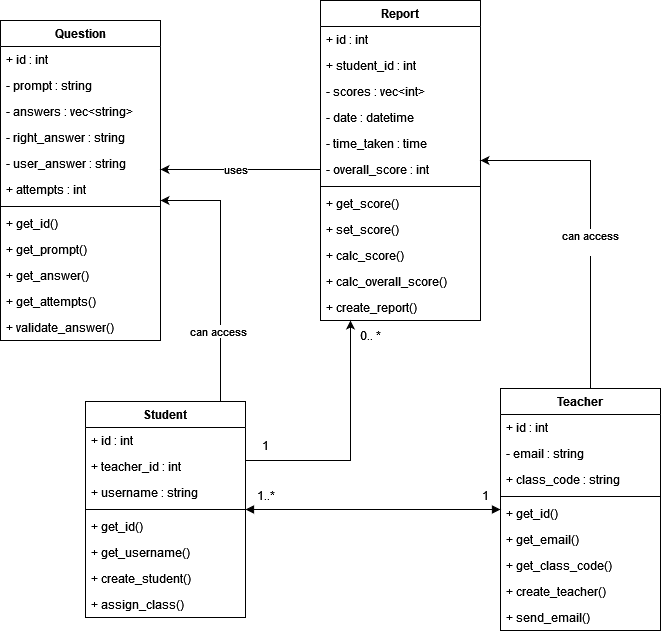

The diagram above was exported from draw.io. Its source (the exported page's mxGraphModel, read from the mxfile embedded in the PNG):
<mxGraphModel dx="1434" dy="706" grid="1" gridSize="10" guides="1" tooltips="1" connect="1" arrows="1" fold="1" page="1" pageScale="1" pageWidth="827" pageHeight="1169" math="0" shadow="0">
  <root>
    <mxCell id="WIyWlLk6GJQsqaUBKTNV-0" />
    <mxCell id="WIyWlLk6GJQsqaUBKTNV-1" parent="WIyWlLk6GJQsqaUBKTNV-0" />
    <mxCell id="3ewmXXQ7BXgqML00224L-9" value="Question" style="swimlane;fontStyle=1;align=center;verticalAlign=top;childLayout=stackLayout;horizontal=1;startSize=26;horizontalStack=0;resizeParent=1;resizeParentMax=0;resizeLast=0;collapsible=1;marginBottom=0;whiteSpace=wrap;html=1;" parent="WIyWlLk6GJQsqaUBKTNV-1" vertex="1">
      <mxGeometry x="80" y="40" width="160" height="320" as="geometry" />
    </mxCell>
    <mxCell id="3ewmXXQ7BXgqML00224L-10" value="+ id : int" style="text;strokeColor=none;fillColor=none;align=left;verticalAlign=top;spacingLeft=4;spacingRight=4;overflow=hidden;rotatable=0;points=[[0,0.5],[1,0.5]];portConstraint=eastwest;whiteSpace=wrap;html=1;" parent="3ewmXXQ7BXgqML00224L-9" vertex="1">
      <mxGeometry y="26" width="160" height="26" as="geometry" />
    </mxCell>
    <mxCell id="3ewmXXQ7BXgqML00224L-13" value="- prompt : string" style="text;strokeColor=none;fillColor=none;align=left;verticalAlign=top;spacingLeft=4;spacingRight=4;overflow=hidden;rotatable=0;points=[[0,0.5],[1,0.5]];portConstraint=eastwest;whiteSpace=wrap;html=1;" parent="3ewmXXQ7BXgqML00224L-9" vertex="1">
      <mxGeometry y="52" width="160" height="26" as="geometry" />
    </mxCell>
    <mxCell id="3ewmXXQ7BXgqML00224L-16" value="- answers : vec&amp;lt;string&amp;gt;" style="text;strokeColor=none;fillColor=none;align=left;verticalAlign=top;spacingLeft=4;spacingRight=4;overflow=hidden;rotatable=0;points=[[0,0.5],[1,0.5]];portConstraint=eastwest;whiteSpace=wrap;html=1;" parent="3ewmXXQ7BXgqML00224L-9" vertex="1">
      <mxGeometry y="78" width="160" height="26" as="geometry" />
    </mxCell>
    <mxCell id="3ewmXXQ7BXgqML00224L-15" value="- right_answer : string" style="text;strokeColor=none;fillColor=none;align=left;verticalAlign=top;spacingLeft=4;spacingRight=4;overflow=hidden;rotatable=0;points=[[0,0.5],[1,0.5]];portConstraint=eastwest;whiteSpace=wrap;html=1;" parent="3ewmXXQ7BXgqML00224L-9" vertex="1">
      <mxGeometry y="104" width="160" height="26" as="geometry" />
    </mxCell>
    <mxCell id="3ewmXXQ7BXgqML00224L-21" value="- user_answer : string" style="text;strokeColor=none;fillColor=none;align=left;verticalAlign=top;spacingLeft=4;spacingRight=4;overflow=hidden;rotatable=0;points=[[0,0.5],[1,0.5]];portConstraint=eastwest;whiteSpace=wrap;html=1;" parent="3ewmXXQ7BXgqML00224L-9" vertex="1">
      <mxGeometry y="130" width="160" height="26" as="geometry" />
    </mxCell>
    <mxCell id="3ewmXXQ7BXgqML00224L-14" value="+ attempts : int" style="text;strokeColor=none;fillColor=none;align=left;verticalAlign=top;spacingLeft=4;spacingRight=4;overflow=hidden;rotatable=0;points=[[0,0.5],[1,0.5]];portConstraint=eastwest;whiteSpace=wrap;html=1;" parent="3ewmXXQ7BXgqML00224L-9" vertex="1">
      <mxGeometry y="156" width="160" height="26" as="geometry" />
    </mxCell>
    <mxCell id="3ewmXXQ7BXgqML00224L-11" value="" style="line;strokeWidth=1;fillColor=none;align=left;verticalAlign=middle;spacingTop=-1;spacingLeft=3;spacingRight=3;rotatable=0;labelPosition=right;points=[];portConstraint=eastwest;strokeColor=inherit;" parent="3ewmXXQ7BXgqML00224L-9" vertex="1">
      <mxGeometry y="182" width="160" height="8" as="geometry" />
    </mxCell>
    <mxCell id="3ewmXXQ7BXgqML00224L-12" value="&lt;div&gt;+ get_id()&lt;/div&gt;" style="text;strokeColor=none;fillColor=none;align=left;verticalAlign=top;spacingLeft=4;spacingRight=4;overflow=hidden;rotatable=0;points=[[0,0.5],[1,0.5]];portConstraint=eastwest;whiteSpace=wrap;html=1;" parent="3ewmXXQ7BXgqML00224L-9" vertex="1">
      <mxGeometry y="190" width="160" height="26" as="geometry" />
    </mxCell>
    <mxCell id="3ewmXXQ7BXgqML00224L-20" value="+ get_prompt()" style="text;strokeColor=none;fillColor=none;align=left;verticalAlign=top;spacingLeft=4;spacingRight=4;overflow=hidden;rotatable=0;points=[[0,0.5],[1,0.5]];portConstraint=eastwest;whiteSpace=wrap;html=1;" parent="3ewmXXQ7BXgqML00224L-9" vertex="1">
      <mxGeometry y="216" width="160" height="26" as="geometry" />
    </mxCell>
    <mxCell id="3ewmXXQ7BXgqML00224L-19" value="+ get_answer()" style="text;strokeColor=none;fillColor=none;align=left;verticalAlign=top;spacingLeft=4;spacingRight=4;overflow=hidden;rotatable=0;points=[[0,0.5],[1,0.5]];portConstraint=eastwest;whiteSpace=wrap;html=1;" parent="3ewmXXQ7BXgqML00224L-9" vertex="1">
      <mxGeometry y="242" width="160" height="26" as="geometry" />
    </mxCell>
    <mxCell id="3ewmXXQ7BXgqML00224L-18" value="+ get_attempts()" style="text;strokeColor=none;fillColor=none;align=left;verticalAlign=top;spacingLeft=4;spacingRight=4;overflow=hidden;rotatable=0;points=[[0,0.5],[1,0.5]];portConstraint=eastwest;whiteSpace=wrap;html=1;" parent="3ewmXXQ7BXgqML00224L-9" vertex="1">
      <mxGeometry y="268" width="160" height="26" as="geometry" />
    </mxCell>
    <mxCell id="3ewmXXQ7BXgqML00224L-26" value="+ validate_answer()" style="text;strokeColor=none;fillColor=none;align=left;verticalAlign=top;spacingLeft=4;spacingRight=4;overflow=hidden;rotatable=0;points=[[0,0.5],[1,0.5]];portConstraint=eastwest;whiteSpace=wrap;html=1;" parent="3ewmXXQ7BXgqML00224L-9" vertex="1">
      <mxGeometry y="294" width="160" height="26" as="geometry" />
    </mxCell>
    <mxCell id="3ewmXXQ7BXgqML00224L-22" value="Report" style="swimlane;fontStyle=1;align=center;verticalAlign=top;childLayout=stackLayout;horizontal=1;startSize=26;horizontalStack=0;resizeParent=1;resizeParentMax=0;resizeLast=0;collapsible=1;marginBottom=0;whiteSpace=wrap;html=1;" parent="WIyWlLk6GJQsqaUBKTNV-1" vertex="1">
      <mxGeometry x="400" y="20" width="160" height="320" as="geometry" />
    </mxCell>
    <mxCell id="3ewmXXQ7BXgqML00224L-23" value="+ id : int" style="text;strokeColor=none;fillColor=none;align=left;verticalAlign=top;spacingLeft=4;spacingRight=4;overflow=hidden;rotatable=0;points=[[0,0.5],[1,0.5]];portConstraint=eastwest;whiteSpace=wrap;html=1;" parent="3ewmXXQ7BXgqML00224L-22" vertex="1">
      <mxGeometry y="26" width="160" height="26" as="geometry" />
    </mxCell>
    <mxCell id="3ewmXXQ7BXgqML00224L-66" value="+ student_id : int" style="text;strokeColor=none;fillColor=none;align=left;verticalAlign=top;spacingLeft=4;spacingRight=4;overflow=hidden;rotatable=0;points=[[0,0.5],[1,0.5]];portConstraint=eastwest;whiteSpace=wrap;html=1;" parent="3ewmXXQ7BXgqML00224L-22" vertex="1">
      <mxGeometry y="52" width="160" height="26" as="geometry" />
    </mxCell>
    <mxCell id="3ewmXXQ7BXgqML00224L-29" value="- scores : vec&amp;lt;int&amp;gt;" style="text;strokeColor=none;fillColor=none;align=left;verticalAlign=top;spacingLeft=4;spacingRight=4;overflow=hidden;rotatable=0;points=[[0,0.5],[1,0.5]];portConstraint=eastwest;whiteSpace=wrap;html=1;" parent="3ewmXXQ7BXgqML00224L-22" vertex="1">
      <mxGeometry y="78" width="160" height="26" as="geometry" />
    </mxCell>
    <mxCell id="3ewmXXQ7BXgqML00224L-28" value="- date : datetime" style="text;strokeColor=none;fillColor=none;align=left;verticalAlign=top;spacingLeft=4;spacingRight=4;overflow=hidden;rotatable=0;points=[[0,0.5],[1,0.5]];portConstraint=eastwest;whiteSpace=wrap;html=1;" parent="3ewmXXQ7BXgqML00224L-22" vertex="1">
      <mxGeometry y="104" width="160" height="26" as="geometry" />
    </mxCell>
    <mxCell id="3ewmXXQ7BXgqML00224L-27" value="- time_taken : time" style="text;strokeColor=none;fillColor=none;align=left;verticalAlign=top;spacingLeft=4;spacingRight=4;overflow=hidden;rotatable=0;points=[[0,0.5],[1,0.5]];portConstraint=eastwest;whiteSpace=wrap;html=1;" parent="3ewmXXQ7BXgqML00224L-22" vertex="1">
      <mxGeometry y="130" width="160" height="26" as="geometry" />
    </mxCell>
    <mxCell id="3ewmXXQ7BXgqML00224L-30" value="- overall_score : int" style="text;strokeColor=none;fillColor=none;align=left;verticalAlign=top;spacingLeft=4;spacingRight=4;overflow=hidden;rotatable=0;points=[[0,0.5],[1,0.5]];portConstraint=eastwest;whiteSpace=wrap;html=1;" parent="3ewmXXQ7BXgqML00224L-22" vertex="1">
      <mxGeometry y="156" width="160" height="26" as="geometry" />
    </mxCell>
    <mxCell id="3ewmXXQ7BXgqML00224L-24" value="" style="line;strokeWidth=1;fillColor=none;align=left;verticalAlign=middle;spacingTop=-1;spacingLeft=3;spacingRight=3;rotatable=0;labelPosition=right;points=[];portConstraint=eastwest;strokeColor=inherit;" parent="3ewmXXQ7BXgqML00224L-22" vertex="1">
      <mxGeometry y="182" width="160" height="8" as="geometry" />
    </mxCell>
    <mxCell id="3ewmXXQ7BXgqML00224L-25" value="&lt;div&gt;+ get_score()&lt;/div&gt;" style="text;strokeColor=none;fillColor=none;align=left;verticalAlign=top;spacingLeft=4;spacingRight=4;overflow=hidden;rotatable=0;points=[[0,0.5],[1,0.5]];portConstraint=eastwest;whiteSpace=wrap;html=1;" parent="3ewmXXQ7BXgqML00224L-22" vertex="1">
      <mxGeometry y="190" width="160" height="26" as="geometry" />
    </mxCell>
    <mxCell id="3ewmXXQ7BXgqML00224L-35" value="+ set_score()" style="text;strokeColor=none;fillColor=none;align=left;verticalAlign=top;spacingLeft=4;spacingRight=4;overflow=hidden;rotatable=0;points=[[0,0.5],[1,0.5]];portConstraint=eastwest;whiteSpace=wrap;html=1;" parent="3ewmXXQ7BXgqML00224L-22" vertex="1">
      <mxGeometry y="216" width="160" height="26" as="geometry" />
    </mxCell>
    <mxCell id="3ewmXXQ7BXgqML00224L-33" value="+ calc_score()" style="text;strokeColor=none;fillColor=none;align=left;verticalAlign=top;spacingLeft=4;spacingRight=4;overflow=hidden;rotatable=0;points=[[0,0.5],[1,0.5]];portConstraint=eastwest;whiteSpace=wrap;html=1;" parent="3ewmXXQ7BXgqML00224L-22" vertex="1">
      <mxGeometry y="242" width="160" height="26" as="geometry" />
    </mxCell>
    <mxCell id="3ewmXXQ7BXgqML00224L-32" value="+ calc_overall_score()" style="text;strokeColor=none;fillColor=none;align=left;verticalAlign=top;spacingLeft=4;spacingRight=4;overflow=hidden;rotatable=0;points=[[0,0.5],[1,0.5]];portConstraint=eastwest;whiteSpace=wrap;html=1;" parent="3ewmXXQ7BXgqML00224L-22" vertex="1">
      <mxGeometry y="268" width="160" height="26" as="geometry" />
    </mxCell>
    <mxCell id="3ewmXXQ7BXgqML00224L-36" value="+ create_report()" style="text;strokeColor=none;fillColor=none;align=left;verticalAlign=top;spacingLeft=4;spacingRight=4;overflow=hidden;rotatable=0;points=[[0,0.5],[1,0.5]];portConstraint=eastwest;whiteSpace=wrap;html=1;" parent="3ewmXXQ7BXgqML00224L-22" vertex="1">
      <mxGeometry y="294" width="160" height="26" as="geometry" />
    </mxCell>
    <mxCell id="x4EhVk_6pWgGbUuC9wmh-2" style="edgeStyle=orthogonalEdgeStyle;rounded=0;orthogonalLoop=1;jettySize=auto;html=1;" edge="1" parent="WIyWlLk6GJQsqaUBKTNV-1" source="3ewmXXQ7BXgqML00224L-37" target="3ewmXXQ7BXgqML00224L-22">
      <mxGeometry relative="1" as="geometry">
        <Array as="points">
          <mxPoint x="670" y="180" />
        </Array>
      </mxGeometry>
    </mxCell>
    <mxCell id="x4EhVk_6pWgGbUuC9wmh-3" value="&lt;div&gt;can access&lt;/div&gt;&lt;div&gt;&lt;br&gt;&lt;/div&gt;" style="edgeLabel;html=1;align=center;verticalAlign=middle;resizable=0;points=[];" vertex="1" connectable="0" parent="x4EhVk_6pWgGbUuC9wmh-2">
      <mxGeometry x="-0.1302" y="1" relative="1" as="geometry">
        <mxPoint as="offset" />
      </mxGeometry>
    </mxCell>
    <mxCell id="3ewmXXQ7BXgqML00224L-37" value="Teacher" style="swimlane;fontStyle=1;align=center;verticalAlign=top;childLayout=stackLayout;horizontal=1;startSize=26;horizontalStack=0;resizeParent=1;resizeParentMax=0;resizeLast=0;collapsible=1;marginBottom=0;whiteSpace=wrap;html=1;" parent="WIyWlLk6GJQsqaUBKTNV-1" vertex="1">
      <mxGeometry x="580" y="408" width="160" height="242" as="geometry" />
    </mxCell>
    <mxCell id="3ewmXXQ7BXgqML00224L-38" value="+ id : int" style="text;strokeColor=none;fillColor=none;align=left;verticalAlign=top;spacingLeft=4;spacingRight=4;overflow=hidden;rotatable=0;points=[[0,0.5],[1,0.5]];portConstraint=eastwest;whiteSpace=wrap;html=1;" parent="3ewmXXQ7BXgqML00224L-37" vertex="1">
      <mxGeometry y="26" width="160" height="26" as="geometry" />
    </mxCell>
    <mxCell id="3ewmXXQ7BXgqML00224L-42" value="- email : string" style="text;strokeColor=none;fillColor=none;align=left;verticalAlign=top;spacingLeft=4;spacingRight=4;overflow=hidden;rotatable=0;points=[[0,0.5],[1,0.5]];portConstraint=eastwest;whiteSpace=wrap;html=1;" parent="3ewmXXQ7BXgqML00224L-37" vertex="1">
      <mxGeometry y="52" width="160" height="26" as="geometry" />
    </mxCell>
    <mxCell id="3ewmXXQ7BXgqML00224L-41" value="+ class_code : string" style="text;strokeColor=none;fillColor=none;align=left;verticalAlign=top;spacingLeft=4;spacingRight=4;overflow=hidden;rotatable=0;points=[[0,0.5],[1,0.5]];portConstraint=eastwest;whiteSpace=wrap;html=1;" parent="3ewmXXQ7BXgqML00224L-37" vertex="1">
      <mxGeometry y="78" width="160" height="26" as="geometry" />
    </mxCell>
    <mxCell id="3ewmXXQ7BXgqML00224L-39" value="" style="line;strokeWidth=1;fillColor=none;align=left;verticalAlign=middle;spacingTop=-1;spacingLeft=3;spacingRight=3;rotatable=0;labelPosition=right;points=[];portConstraint=eastwest;strokeColor=inherit;" parent="3ewmXXQ7BXgqML00224L-37" vertex="1">
      <mxGeometry y="104" width="160" height="8" as="geometry" />
    </mxCell>
    <mxCell id="3ewmXXQ7BXgqML00224L-40" value="+ get_id()" style="text;strokeColor=none;fillColor=none;align=left;verticalAlign=top;spacingLeft=4;spacingRight=4;overflow=hidden;rotatable=0;points=[[0,0.5],[1,0.5]];portConstraint=eastwest;whiteSpace=wrap;html=1;" parent="3ewmXXQ7BXgqML00224L-37" vertex="1">
      <mxGeometry y="112" width="160" height="26" as="geometry" />
    </mxCell>
    <mxCell id="3ewmXXQ7BXgqML00224L-44" value="+ get_email()" style="text;strokeColor=none;fillColor=none;align=left;verticalAlign=top;spacingLeft=4;spacingRight=4;overflow=hidden;rotatable=0;points=[[0,0.5],[1,0.5]];portConstraint=eastwest;whiteSpace=wrap;html=1;" parent="3ewmXXQ7BXgqML00224L-37" vertex="1">
      <mxGeometry y="138" width="160" height="26" as="geometry" />
    </mxCell>
    <mxCell id="3ewmXXQ7BXgqML00224L-43" value="+ get_class_code()" style="text;strokeColor=none;fillColor=none;align=left;verticalAlign=top;spacingLeft=4;spacingRight=4;overflow=hidden;rotatable=0;points=[[0,0.5],[1,0.5]];portConstraint=eastwest;whiteSpace=wrap;html=1;" parent="3ewmXXQ7BXgqML00224L-37" vertex="1">
      <mxGeometry y="164" width="160" height="26" as="geometry" />
    </mxCell>
    <mxCell id="3ewmXXQ7BXgqML00224L-46" value="+ create_teacher()" style="text;strokeColor=none;fillColor=none;align=left;verticalAlign=top;spacingLeft=4;spacingRight=4;overflow=hidden;rotatable=0;points=[[0,0.5],[1,0.5]];portConstraint=eastwest;whiteSpace=wrap;html=1;" parent="3ewmXXQ7BXgqML00224L-37" vertex="1">
      <mxGeometry y="190" width="160" height="26" as="geometry" />
    </mxCell>
    <mxCell id="3ewmXXQ7BXgqML00224L-45" value="+ send_email()" style="text;strokeColor=none;fillColor=none;align=left;verticalAlign=top;spacingLeft=4;spacingRight=4;overflow=hidden;rotatable=0;points=[[0,0.5],[1,0.5]];portConstraint=eastwest;whiteSpace=wrap;html=1;" parent="3ewmXXQ7BXgqML00224L-37" vertex="1">
      <mxGeometry y="216" width="160" height="26" as="geometry" />
    </mxCell>
    <mxCell id="3ewmXXQ7BXgqML00224L-72" style="edgeStyle=orthogonalEdgeStyle;rounded=0;orthogonalLoop=1;jettySize=auto;html=1;" parent="WIyWlLk6GJQsqaUBKTNV-1" target="3ewmXXQ7BXgqML00224L-22" edge="1" source="3ewmXXQ7BXgqML00224L-55">
      <mxGeometry relative="1" as="geometry">
        <mxPoint x="590" y="532" as="sourcePoint" />
        <mxPoint x="680" y="360" as="targetPoint" />
        <Array as="points">
          <mxPoint x="430" y="480" />
        </Array>
      </mxGeometry>
    </mxCell>
    <mxCell id="3ewmXXQ7BXgqML00224L-82" style="edgeStyle=orthogonalEdgeStyle;rounded=0;orthogonalLoop=1;jettySize=auto;html=1;" parent="WIyWlLk6GJQsqaUBKTNV-1" source="3ewmXXQ7BXgqML00224L-55" target="3ewmXXQ7BXgqML00224L-9" edge="1">
      <mxGeometry relative="1" as="geometry">
        <Array as="points">
          <mxPoint x="300" y="220" />
        </Array>
      </mxGeometry>
    </mxCell>
    <mxCell id="3ewmXXQ7BXgqML00224L-83" value="can access" style="edgeLabel;html=1;align=center;verticalAlign=middle;resizable=0;points=[];" parent="3ewmXXQ7BXgqML00224L-82" vertex="1" connectable="0">
      <mxGeometry x="-0.4571" y="3" relative="1" as="geometry">
        <mxPoint as="offset" />
      </mxGeometry>
    </mxCell>
    <mxCell id="3ewmXXQ7BXgqML00224L-55" value="Student" style="swimlane;fontStyle=1;align=center;verticalAlign=top;childLayout=stackLayout;horizontal=1;startSize=26;horizontalStack=0;resizeParent=1;resizeParentMax=0;resizeLast=0;collapsible=1;marginBottom=0;whiteSpace=wrap;html=1;" parent="WIyWlLk6GJQsqaUBKTNV-1" vertex="1">
      <mxGeometry x="165" y="421" width="160" height="216" as="geometry" />
    </mxCell>
    <mxCell id="3ewmXXQ7BXgqML00224L-56" value="+ id : int" style="text;strokeColor=none;fillColor=none;align=left;verticalAlign=top;spacingLeft=4;spacingRight=4;overflow=hidden;rotatable=0;points=[[0,0.5],[1,0.5]];portConstraint=eastwest;whiteSpace=wrap;html=1;" parent="3ewmXXQ7BXgqML00224L-55" vertex="1">
      <mxGeometry y="26" width="160" height="26" as="geometry" />
    </mxCell>
    <mxCell id="3ewmXXQ7BXgqML00224L-60" value="+ teacher_id : int" style="text;strokeColor=none;fillColor=none;align=left;verticalAlign=top;spacingLeft=4;spacingRight=4;overflow=hidden;rotatable=0;points=[[0,0.5],[1,0.5]];portConstraint=eastwest;whiteSpace=wrap;html=1;" parent="3ewmXXQ7BXgqML00224L-55" vertex="1">
      <mxGeometry y="52" width="160" height="26" as="geometry" />
    </mxCell>
    <mxCell id="3ewmXXQ7BXgqML00224L-59" value="+ username : string" style="text;strokeColor=none;fillColor=none;align=left;verticalAlign=top;spacingLeft=4;spacingRight=4;overflow=hidden;rotatable=0;points=[[0,0.5],[1,0.5]];portConstraint=eastwest;whiteSpace=wrap;html=1;" parent="3ewmXXQ7BXgqML00224L-55" vertex="1">
      <mxGeometry y="78" width="160" height="26" as="geometry" />
    </mxCell>
    <mxCell id="3ewmXXQ7BXgqML00224L-57" value="" style="line;strokeWidth=1;fillColor=none;align=left;verticalAlign=middle;spacingTop=-1;spacingLeft=3;spacingRight=3;rotatable=0;labelPosition=right;points=[];portConstraint=eastwest;strokeColor=inherit;" parent="3ewmXXQ7BXgqML00224L-55" vertex="1">
      <mxGeometry y="104" width="160" height="8" as="geometry" />
    </mxCell>
    <mxCell id="3ewmXXQ7BXgqML00224L-58" value="+ get_id()" style="text;strokeColor=none;fillColor=none;align=left;verticalAlign=top;spacingLeft=4;spacingRight=4;overflow=hidden;rotatable=0;points=[[0,0.5],[1,0.5]];portConstraint=eastwest;whiteSpace=wrap;html=1;" parent="3ewmXXQ7BXgqML00224L-55" vertex="1">
      <mxGeometry y="112" width="160" height="26" as="geometry" />
    </mxCell>
    <mxCell id="3ewmXXQ7BXgqML00224L-65" value="+ get_username()" style="text;strokeColor=none;fillColor=none;align=left;verticalAlign=top;spacingLeft=4;spacingRight=4;overflow=hidden;rotatable=0;points=[[0,0.5],[1,0.5]];portConstraint=eastwest;whiteSpace=wrap;html=1;" parent="3ewmXXQ7BXgqML00224L-55" vertex="1">
      <mxGeometry y="138" width="160" height="26" as="geometry" />
    </mxCell>
    <mxCell id="x4EhVk_6pWgGbUuC9wmh-5" value="+ create_student()" style="text;strokeColor=none;fillColor=none;align=left;verticalAlign=top;spacingLeft=4;spacingRight=4;overflow=hidden;rotatable=0;points=[[0,0.5],[1,0.5]];portConstraint=eastwest;whiteSpace=wrap;html=1;" vertex="1" parent="3ewmXXQ7BXgqML00224L-55">
      <mxGeometry y="164" width="160" height="26" as="geometry" />
    </mxCell>
    <mxCell id="x4EhVk_6pWgGbUuC9wmh-6" value="+ assign_class()" style="text;strokeColor=none;fillColor=none;align=left;verticalAlign=top;spacingLeft=4;spacingRight=4;overflow=hidden;rotatable=0;points=[[0,0.5],[1,0.5]];portConstraint=eastwest;whiteSpace=wrap;html=1;" vertex="1" parent="3ewmXXQ7BXgqML00224L-55">
      <mxGeometry y="190" width="160" height="26" as="geometry" />
    </mxCell>
    <mxCell id="3ewmXXQ7BXgqML00224L-68" value="" style="endArrow=block;startArrow=block;endFill=1;startFill=1;html=1;rounded=0;" parent="WIyWlLk6GJQsqaUBKTNV-1" source="3ewmXXQ7BXgqML00224L-37" target="3ewmXXQ7BXgqML00224L-55" edge="1">
      <mxGeometry width="160" relative="1" as="geometry">
        <mxPoint x="330" y="350" as="sourcePoint" />
        <mxPoint x="490" y="350" as="targetPoint" />
      </mxGeometry>
    </mxCell>
    <mxCell id="3ewmXXQ7BXgqML00224L-71" style="edgeStyle=orthogonalEdgeStyle;rounded=0;orthogonalLoop=1;jettySize=auto;html=1;" parent="WIyWlLk6GJQsqaUBKTNV-1" source="3ewmXXQ7BXgqML00224L-30" target="3ewmXXQ7BXgqML00224L-9" edge="1">
      <mxGeometry relative="1" as="geometry">
        <Array as="points">
          <mxPoint x="420" y="199" />
          <mxPoint x="420" y="200" />
        </Array>
      </mxGeometry>
    </mxCell>
    <mxCell id="3ewmXXQ7BXgqML00224L-85" value="uses" style="edgeLabel;html=1;align=center;verticalAlign=middle;resizable=0;points=[];" parent="3ewmXXQ7BXgqML00224L-71" vertex="1" connectable="0">
      <mxGeometry x="0.0803" y="-1" relative="1" as="geometry">
        <mxPoint as="offset" />
      </mxGeometry>
    </mxCell>
    <mxCell id="3ewmXXQ7BXgqML00224L-77" value="1" style="text;html=1;align=center;verticalAlign=middle;resizable=0;points=[];autosize=1;strokeColor=none;fillColor=none;" parent="WIyWlLk6GJQsqaUBKTNV-1" vertex="1">
      <mxGeometry x="330" y="450" width="30" height="30" as="geometry" />
    </mxCell>
    <mxCell id="3ewmXXQ7BXgqML00224L-79" value="0.. *" style="text;html=1;align=center;verticalAlign=middle;resizable=0;points=[];autosize=1;strokeColor=none;fillColor=none;" parent="WIyWlLk6GJQsqaUBKTNV-1" vertex="1">
      <mxGeometry x="430" y="340" width="40" height="30" as="geometry" />
    </mxCell>
    <mxCell id="3ewmXXQ7BXgqML00224L-80" value="1" style="text;html=1;align=center;verticalAlign=middle;resizable=0;points=[];autosize=1;strokeColor=none;fillColor=none;" parent="WIyWlLk6GJQsqaUBKTNV-1" vertex="1">
      <mxGeometry x="550" y="500" width="30" height="30" as="geometry" />
    </mxCell>
    <mxCell id="3ewmXXQ7BXgqML00224L-81" value="1..*" style="text;html=1;align=center;verticalAlign=middle;resizable=0;points=[];autosize=1;strokeColor=none;fillColor=none;" parent="WIyWlLk6GJQsqaUBKTNV-1" vertex="1">
      <mxGeometry x="325" y="500" width="40" height="30" as="geometry" />
    </mxCell>
  </root>
</mxGraphModel>